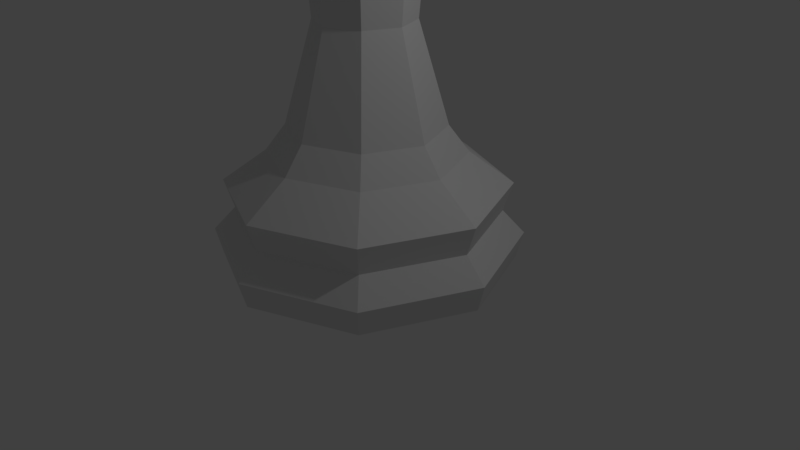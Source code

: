# Source: LOW_POLY_piece_Bishop.blend  (saved by Blender 2.78.0; exported with 4.5.12 LTS)
import bpy
from mathutils import Matrix  # noqa: F401  (used for matrix-valued properties, if any)

bpy.ops.wm.read_factory_settings(use_empty=True)
scene = bpy.context.scene
scene.name = 'a'

# ---- collections
col_collection_1 = bpy.data.collections.new('Collection 1'); scene.collection.children.link(col_collection_1)

# ---- world
world_world = bpy.data.worlds.new('World'); scene.world = world_world
world_world.color = (0.05088, 0.05088, 0.05088)
world_world.use_sun_shadow = False
world_world.sun_shadow_jitter_overblur = 0.0
world_world.cycles.sampling_method = 'MANUAL'

# ---- cameras
cam_camera = bpy.data.cameras.new('Camera')
cam_camera.clip_end = 100.0
cam_camera.lens = 35.0
cam_camera.sensor_width = 32.0
cam_camera.sensor_height = 18.0
cam_camera.ortho_scale = 7.314
cam_camera.dof.focus_distance = 0.0
cam_camera.dof.aperture_fstop = 128.0

# ---- lights
light_lamp = bpy.data.lights.new('Lamp', 'POINT')
light_lamp.transmission_factor = 0.0
light_lamp.cutoff_distance = 30.0
light_lamp.energy = 100.0
light_lamp.shadow_buffer_clip_start = 1.001
light_lamp.shadow_soft_size = 0.1
light_lamp.shadow_maximum_resolution = 0.006
light_lamp.use_absolute_resolution = True

# ---- meshes
me_chess_bishop = bpy.data.meshes.new('Chess_Bishop')
me_chess_bishop.from_pydata([(0.006102, 0.08594, 5.028), (0.006102, -3.855e-05, 5.045), (0.06689, 0.06075, 5.028), (0.1184, 0.1123, 4.979), (0.165, 0.1588, 4.82), (0.1184, 0.1123, 4.661), (0.06689, 0.06075, 4.613), (0.09208, -3.852e-05, 5.028), (0.165, -3.852e-05, 4.979), (0.2308, -3.853e-05, 4.82), (0.165, -3.852e-05, 4.661), (0.09208, -3.852e-05, 4.613), (0.06689, -0.06083, 5.028), (0.1184, -0.1124, 4.979), (0.165, -0.1589, 4.82), (0.1184, -0.1124, 4.661), (0.06689, -0.06083, 4.613), (0.006102, -0.08601, 5.028), (0.006102, -0.1589, 4.979), (0.006102, -0.2247, 4.82), (0.006102, -0.1589, 4.661), (0.006102, -0.08601, 4.613), (0.006102, 0.1588, 4.979), (0.006102, 0.2246, 4.82), (0.006102, 0.1588, 4.661), (0.006102, 0.08594, 4.613), (0.006102, 0.3826, 4.49), (0.2767, 0.2706, 4.49), (0.5061, 0.5, 4.171), (0.6594, 0.6532, 3.694), (0.7132, 0.7071, 2.886), (0.5061, 0.5, 2.278), (0.3888, -3.841e-05, 4.49), (0.7132, -3.839e-05, 4.171), (0.93, -3.839e-05, 3.694), (1.006, -3.842e-05, 2.886), (0.7132, -3.839e-05, 2.278), (0.2767, -0.2706, 4.49), (0.5061, -0.5, 4.171), (0.6594, -0.6533, 3.694), (0.7132, -0.7071, 2.886), (0.5061, -0.5, 2.278), (0.006102, -0.3827, 4.49), (0.006102, -0.7071, 4.171), (0.006102, -1.0, 2.886), (0.006102, -0.7071, 2.278), (-0.4939, -0.5, 4.171), (-0.6472, -0.6533, 3.694), (-0.701, -0.7071, 2.886), (-0.4939, -0.5, 2.278), (0.006102, -3.841e-05, 1.661), (-0.701, -3.839e-05, 4.171), (-0.9178, -3.845e-05, 3.694), (-0.9939, -3.839e-05, 2.886), (-0.701, -3.839e-05, 2.278), (-0.4939, 0.5, 4.171), (-0.6472, 0.6532, 3.694), (-0.701, 0.7071, 2.886), (-0.4939, 0.5, 2.278), (0.006102, 0.9238, 3.694), (0.006102, 1.0, 2.886), (0.006102, 0.7071, 2.278), (-0.3949, -0.6437, 4.171), (-0.3949, -0.7288, 3.694), (-0.2841, -0.5929, 2.957), (-0.3949, 0.6436, 4.171), (-0.3949, 0.7287, 3.694), (-0.2841, 0.5928, 2.957), (0.006102, -0.9239, 3.694), (0.006102, 0.7071, 4.171), (0.7024, 0.6963, 3.047), (0.9909, -3.842e-05, 3.047), (0.7024, -0.6964, 3.047), (-0.1047, -0.6805, 2.957), (-0.1047, 0.6804, 2.957), (-0.4939, -3.841e-05, 4.171), (-0.3949, -3.838e-05, 4.171), (-0.3949, -3.844e-05, 3.694), (-0.2841, -3.832e-05, 2.957), (0.006102, -3.838e-05, 4.49), (-0.1047, -3.836e-05, 2.957), (0.006102, -3.844e-05, 3.694), (0.006102, -3.838e-05, 4.171), (-0.3949, -3.832e-05, 3.047), (-0.3949, 0.7888, 3.047), (0.006102, 0.9847, 3.047), (-0.3949, -0.7888, 3.047), (0.006102, -0.9848, 3.047), (0.006102, -3.838e-05, 3.047), (0.06799, 0.06185, 4.589), (0.006102, 0.08748, 4.589), (0.09362, -3.84e-05, 4.589), (0.06799, -0.06192, 4.589), (0.006102, -0.08756, 4.589), (0.006102, -3.839e-05, 4.589), (0.006102, -3.851e-05, 4.661), (0.006102, -3.852e-05, 4.613), (0.006102, -3.853e-05, 4.82), (0.006102, -3.851e-05, 4.979), (0.006102, -3.852e-05, 5.028), (0.006102, 1.878, -2.832), (0.006102, 0.9816, -1.069), (1.334, 1.328, -2.832), (0.7002, 0.6941, -1.069), (1.884, -3.893e-05, -2.832), (0.9877, -3.874e-05, -1.069), (1.334, -1.328, -2.832), (0.7002, -0.6941, -1.069), (0.006101, -1.878, -2.832), (0.006102, -0.9816, -1.069), (-1.322, -1.328, -2.832), (-0.688, -0.6941, -1.069), (-1.872, -3.725e-05, -2.832), (-0.9755, -3.786e-05, -1.069), (-1.322, 1.328, -2.832), (-0.688, 0.6941, -1.069), (0.006102, 1.679, -2.187), (1.193, 1.187, -2.187), (1.685, -3.888e-05, -2.187), (1.193, -1.187, -2.187), (0.006101, -1.679, -2.187), (-1.181, -1.187, -2.187), (-1.673, -3.738e-05, -2.187), (-1.181, 1.187, -2.187), (0.006102, 1.798, -1.812), (1.277, 1.271, -1.812), (1.804, -3.891e-05, -1.812), (1.277, -1.271, -1.812), (0.006101, -1.798, -1.812), (-1.265, -1.271, -1.812), (-1.791, -3.731e-05, -1.812), (-1.265, 1.271, -1.812), (0.006102, 1.963, -2.494), (1.394, 1.388, -2.494), (1.969, -3.895e-05, -2.494), (1.394, -1.388, -2.494), (0.006101, -1.963, -2.494), (-1.382, -1.388, -2.494), (-1.957, -3.72e-05, -2.494), (-1.382, 1.388, -2.494), (0.006102, 1.237, -1.408), (0.8811, 0.8749, -1.408), (1.244, -3.877e-05, -1.408), (0.8811, -0.875, -1.408), (0.006101, -1.237, -1.408), (-0.8689, -0.875, -1.408), (-1.231, -3.767e-05, -1.408), (-0.8689, 0.8749, -1.408), (0.5994, -0.5934, 2.059), (0.006102, -0.8392, 2.059), (0.8452, -3.871e-05, 2.059), (0.5994, 0.5933, 2.059), (0.006102, 0.8391, 2.059), (-0.5872, 0.5933, 2.059), (-0.833, -3.795e-05, 2.059), (-0.5872, -0.5934, 2.059), (-0.4257, -0.4319, 0.1987), (-0.6046, -3.81e-05, 0.1987), (-0.4257, 0.4318, 0.1987), (0.4379, 0.4318, 0.1987), (0.6168, -3.865e-05, 0.1987), (0.006102, -0.6107, 0.1987), (0.4379, -0.4319, 0.1987), (0.006102, 0.6107, 0.1987), (-0.8146, -0.8207, 1.492), (-0.7999, -0.806, 1.283), (0.8268, 0.8206, 1.492), (0.8121, 0.8059, 1.283), (0.006101, -1.161, 1.492), (0.006101, -1.14, 1.283), (-1.134, -3.775e-05, 1.283), (-1.154, -3.774e-05, 1.492), (-0.7999, 0.8059, 1.283), (-0.8146, 0.8206, 1.492), (1.146, -3.878e-05, 1.283), (1.167, -3.878e-05, 1.492), (0.8121, -0.806, 1.283), (0.8268, -0.8207, 1.492), (0.006102, 1.14, 1.283), (0.006102, 1.161, 1.492), (-0.4816, -0.4877, 1.152), (0.006102, -0.6898, 1.152), (-0.6836, -3.804e-05, 1.152), (0.4938, 0.4877, 1.152), (0.006102, 0.6897, 1.152), (0.6958, -3.866e-05, 1.152), (0.4938, -0.4877, 1.152), (-0.4816, 0.4877, 1.152), (-0.9033, -3.79e-05, 1.612), (-0.637, -0.6431, 1.612), (0.006101, -0.9095, 1.612), (0.9155, -3.872e-05, 1.612), (0.6492, 0.643, 1.612), (0.006102, 0.9094, 1.612), (0.6492, -0.6431, 1.612), (-0.637, 0.643, 1.612), (-0.5041, 0.5102, 1.973), (0.006102, 0.7215, 1.973), (0.5163, 0.5102, 1.973), (0.7277, -3.868e-05, 1.973), (0.5163, -0.5103, 1.973), (0.006102, -0.7216, 1.973), (-0.5041, -0.5103, 1.973), (-0.7155, -3.803e-05, 1.973), (-0.6577, -0.6639, 1.713), (-0.6172, -0.6233, 1.851), (0.006101, -0.9388, 1.713), (0.006102, -0.8815, 1.851), (0.6699, 0.6638, 1.713), (0.6294, 0.6233, 1.851), (0.006102, 0.8814, 1.851), (0.006102, 0.9388, 1.713), (0.6294, -0.6233, 1.851), (0.6699, -0.6639, 1.713), (-0.8754, -3.792e-05, 1.851), (-0.9327, -3.788e-05, 1.713), (0.8876, -3.871e-05, 1.851), (0.9449, -3.873e-05, 1.713), (-0.6577, 0.6638, 1.713), (-0.6172, 0.6233, 1.851), (0.5994, -0.5934, 2.206), (0.006101, -0.8392, 2.206), (0.8452, -3.871e-05, 2.206), (0.5994, 0.5933, 2.206), (0.006102, 0.8391, 2.206), (-0.5872, 0.5933, 2.206), (-0.833, -3.795e-05, 2.206), (-0.5872, -0.5934, 2.206)], [], [(25, 24, 5, 6), (24, 23, 4, 5), (0, 1, 2), (21, 93, 92, 16), (20, 19, 97, 95), (22, 0, 2, 3), (96, 94, 93, 21), (95, 97, 23, 24), (3, 2, 7, 8), (6, 5, 10, 11), (5, 4, 9, 10), (2, 1, 7), (10, 9, 14, 15), (8, 7, 12, 13), (11, 10, 15, 16), (15, 14, 19, 20), (7, 1, 12), (25, 90, 94, 96), (16, 15, 20, 21), (4, 3, 8, 9), (12, 1, 17), (6, 89, 90, 25), (23, 22, 3, 4), (13, 12, 17, 18), (59, 69, 28, 29), (85, 59, 29, 70), (69, 26, 27, 28), (70, 29, 34, 71), (28, 27, 32, 33), (29, 28, 33, 34), (71, 34, 39, 72), (33, 32, 37, 38), (34, 33, 38, 39), (39, 38, 43, 68), (72, 39, 68, 87), (38, 37, 42, 43), (61, 60, 30, 31), (31, 30, 35, 36), (54, 53, 57, 58), (48, 47, 52, 53), (58, 57, 60, 61), (47, 46, 51, 52), (49, 48, 53, 54), (52, 51, 55, 56), (45, 44, 48, 49), (53, 52, 56, 57), (41, 40, 44, 45), (36, 35, 40, 41), (56, 55, 65, 66), (47, 48, 86, 63), (51, 46, 75, 55), (79, 26, 69, 82), (64, 73, 80, 78), (77, 66, 65, 76), (83, 84, 66, 77), (75, 46, 62, 76), (46, 47, 63, 62), (57, 56, 66, 84), (82, 69, 59, 81), (57, 84, 85, 60), (86, 48, 44, 87), (40, 72, 87, 44), (35, 71, 72, 40), (30, 70, 71, 35), (60, 85, 70, 30), (88, 81, 59, 85), (78, 80, 74, 67), (87, 68, 81, 88), (43, 82, 81, 68), (55, 75, 76, 65), (86, 83, 77, 63), (63, 77, 76, 62), (42, 79, 82, 43), (78, 67, 84, 83), (67, 74, 85, 84), (73, 64, 86, 87), (80, 73, 87, 88), (64, 78, 83, 86), (74, 80, 88, 85), (27, 26, 90, 89), (16, 92, 91, 11), (26, 79, 94, 90), (37, 32, 91, 92), (79, 42, 93, 94), (42, 37, 92, 93), (32, 27, 89, 91), (96, 95, 24, 25), (11, 91, 89, 6), (9, 8, 13, 14), (14, 13, 18, 19), (98, 99, 0, 22), (0, 99, 17, 1), (18, 17, 99, 98), (97, 98, 22, 23), (19, 18, 98, 97), (21, 20, 95, 96), (114, 139, 132, 100), (134, 118, 119, 135), (135, 119, 120, 136), (119, 127, 128, 120), (118, 126, 127, 119), (126, 142, 143, 127), (127, 143, 144, 128), (142, 105, 107, 143), (143, 107, 109, 144), (100, 132, 133, 102), (102, 133, 134, 104), (104, 134, 135, 106), (106, 135, 136, 108), (108, 136, 137, 110), (136, 120, 121, 137), (137, 121, 122, 138), (117, 125, 126, 118), (123, 131, 124, 116), (121, 129, 130, 122), (130, 146, 147, 131), (124, 140, 141, 125), (129, 145, 146, 130), (140, 101, 103, 141), (146, 113, 115, 147), (145, 111, 113, 146), (110, 137, 138, 112), (138, 122, 123, 139), (139, 123, 116, 132), (120, 128, 129, 121), (122, 130, 131, 123), (128, 144, 145, 129), (131, 147, 140, 124), (144, 109, 111, 145), (147, 115, 101, 140), (141, 103, 105, 142), (125, 141, 142, 126), (116, 124, 125, 117), (133, 117, 118, 134), (132, 116, 117, 133), (112, 138, 139, 114), (180, 181, 169, 165), (108, 110, 112, 114, 100, 102, 104, 106), (151, 152, 224, 223), (187, 182, 170, 172), (183, 184, 178, 167), (182, 180, 165, 170), (186, 185, 174, 176), (184, 187, 172, 178), (195, 188, 215, 218), (185, 183, 167, 174), (103, 101, 163, 159), (109, 107, 162, 161), (101, 115, 158, 163), (107, 105, 160, 162), (111, 109, 161, 156), (105, 103, 159, 160), (115, 113, 157, 158), (113, 111, 156, 157), (193, 195, 218, 211), (199, 198, 151, 150), (196, 203, 154, 153), (190, 194, 213, 206), (181, 186, 176, 169), (194, 191, 217, 213), (192, 193, 211, 208), (179, 166, 167, 178), (177, 168, 169, 176), (173, 179, 178, 172), (175, 177, 176, 174), (168, 164, 165, 169), (166, 175, 174, 167), (171, 173, 172, 170), (164, 171, 170, 165), (189, 190, 206, 204), (161, 162, 186, 181), (160, 159, 183, 185), (163, 158, 187, 184), (162, 160, 185, 186), (157, 156, 180, 182), (159, 163, 184, 183), (158, 157, 182, 187), (156, 161, 181, 180), (171, 164, 189, 188), (175, 166, 192, 191), (179, 173, 195, 193), (164, 168, 190, 189), (177, 175, 191, 194), (168, 177, 194, 190), (166, 179, 193, 192), (173, 171, 188, 195), (202, 201, 149, 155), (198, 197, 152, 151), (197, 196, 153, 152), (188, 189, 204, 215), (200, 199, 150, 148), (201, 200, 148, 149), (191, 192, 208, 217), (214, 205, 202, 203), (205, 214, 215, 204), (209, 216, 217, 208), (219, 210, 211, 218), (207, 205, 204, 206), (216, 212, 213, 217), (212, 207, 206, 213), (210, 209, 208, 211), (214, 219, 218, 215), (203, 202, 155, 154), (207, 212, 200, 201), (212, 216, 199, 200), (210, 219, 196, 197), (209, 210, 197, 198), (205, 207, 201, 202), (219, 214, 203, 196), (216, 209, 198, 199), (148, 150, 222, 220), (154, 155, 227, 226), (152, 153, 225, 224), (150, 151, 223, 222), (149, 148, 220, 221), (155, 149, 221, 227), (153, 154, 226, 225), (31, 223, 224, 61), (61, 224, 225, 58), (58, 225, 226, 54), (54, 226, 227, 49), (49, 227, 221, 45), (45, 221, 220, 41), (41, 220, 222, 36), (36, 222, 223, 31)])
me_chess_bishop.use_remesh_preserve_volume = False
me_chess_bishop.use_remesh_preserve_attributes = False
me_chess_bishop.use_mirror_vertex_groups = False
me_chess_bishop.update()

# ---- objects
ob_chess_bishop = bpy.data.objects.new('Chess_Bishop', me_chess_bishop)
ob_lamp = bpy.data.objects.new('Lamp', light_lamp)
ob_camera = bpy.data.objects.new('Camera', cam_camera)

# ---- transforms, parenting, visibility, modifiers, constraints
ob_chess_bishop.location = (-0.006102, 3.856e-05, 2.832)
ob_chess_bishop.lineart.crease_threshold = 0.0
ob_lamp.location = (4.076, 1.005, 5.904)
ob_lamp.rotation_euler = (0.6503, 0.05522, 1.866)
ob_lamp.lock_rotations_4d = False
ob_lamp.empty_display_type = 'ARROWS'
ob_lamp.color = (0.0, 0.0, 0.0, 0.0)
ob_lamp.lineart.crease_threshold = 0.0
ob_camera.location = (7.481, -6.508, 5.344)
ob_camera.rotation_euler = (1.109, 0.0, 0.8149)
ob_camera.lock_rotations_4d = False
ob_camera.empty_display_type = 'ARROWS'
ob_camera.color = (0.0, 0.0, 0.0, 0.0)
ob_camera.display_type = 'WIRE'
ob_camera.lineart.crease_threshold = 0.0

# ---- collection membership
col_collection_1.objects.link(ob_chess_bishop)
col_collection_1.objects.link(ob_lamp)
col_collection_1.objects.link(ob_camera)

# ---- scene / render settings (as saved in the file)
scene.camera = ob_camera
scene.frame_start = 1; scene.frame_end = 250; scene.frame_set(0)
scene.render.engine = 'BLENDER_EEVEE_NEXT'
scene.render.resolution_percentage = 50
scene.render.dither_intensity = 0.0
scene.cycles.use_denoising = False
scene.cycles.samples = 128
scene.cycles.sampling_pattern = 'TABULATED_SOBOL'
scene.cycles.light_sampling_threshold = 0.0
scene.cycles.use_adaptive_sampling = False
scene.cycles.use_light_tree = False
scene.cycles.blur_glossy = 0.0
scene.cycles.sample_clamp_indirect = 0.0
scene.view_settings.view_transform = 'Standard'
bpy.context.view_layer.update()
